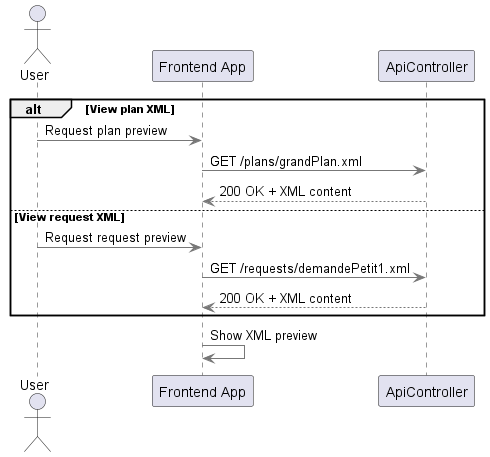

The diagram above was rendered by PlantUML. Its source (embedded in the PNG):
@startuml Sequence_View_Files
skinparam ArrowColor #777777
skinparam BackgroundColor #ffffff
skinparam sequence {
  ArrowColor #777777
  LifeLineBorderColor #333333
  LifeLineBackgroundColor #ffffff
}

actor User
participant "Frontend App" as FE
participant "ApiController" as API

alt View plan XML
  User -> FE : Request plan preview
  FE -> API : GET /plans/grandPlan.xml
  API --> FE : 200 OK + XML content
else View request XML
  User -> FE : Request request preview
  FE -> API : GET /requests/demandePetit1.xml
  API --> FE : 200 OK + XML content
end
FE -> FE : Show XML preview

@enduml